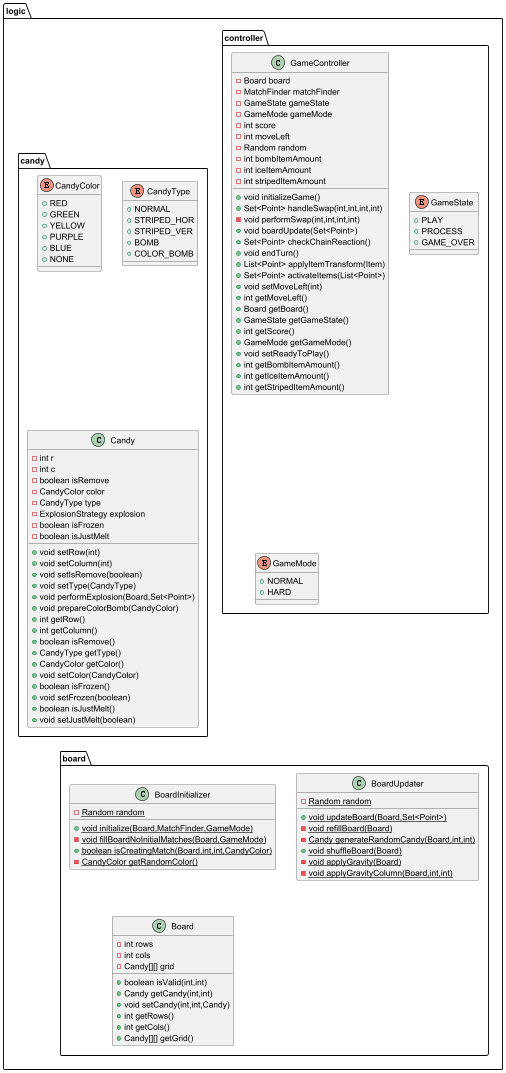

The diagram above was rendered by PlantUML. Its source (embedded in the PNG):
@startuml
class logic.controller.GameController {
- Board board
- MatchFinder matchFinder
- GameState gameState
- GameMode gameMode
- int score
- int moveLeft
- Random random
- int bombItemAmount
- int iceItemAmount
- int stripedItemAmount
+ void initializeGame()
+ Set<Point> handleSwap(int,int,int,int)
- void performSwap(int,int,int,int)
+ void boardUpdate(Set<Point>)
+ Set<Point> checkChainReaction()
+ void endTurn()
+ List<Point> applyItemTransform(Item)
+ Set<Point> activateItems(List<Point>)
+ void setMoveLeft(int)
+ int getMoveLeft()
+ Board getBoard()
+ GameState getGameState()
+ int getScore()
+ GameMode getGameMode()
+ void setReadyToPlay()
+ int getBombItemAmount()
+ int getIceItemAmount()
+ int getStripedItemAmount()
}


enum logic.candy.CandyColor {
+  RED
+  GREEN
+  YELLOW
+  PURPLE
+  BLUE
+  NONE
}

enum logic.controller.GameState {
+  PLAY
+  PROCESS
+  GAME_OVER
}

enum logic.candy.CandyType {
+  NORMAL
+  STRIPED_HOR
+  STRIPED_VER
+  BOMB
+  COLOR_BOMB
}

class logic.board.BoardInitializer {
- {static} Random random
+ {static} void initialize(Board,MatchFinder,GameMode)
- {static} void fillBoardNoInitialMatches(Board,GameMode)
+ {static} boolean isCreatingMatch(Board,int,int,CandyColor)
- {static} CandyColor getRandomColor()
}


class logic.candy.Candy {
- int r
- int c
- boolean isRemove
- CandyColor color
- CandyType type
- ExplosionStrategy explosion
- boolean isFrozen
- boolean isJustMelt
+ void setRow(int)
+ void setColumn(int)
+ void setIsRemove(boolean)
+ void setType(CandyType)
+ void performExplosion(Board,Set<Point>)
+ void prepareColorBomb(CandyColor)
+ int getRow()
+ int getColumn()
+ boolean isRemove()
+ CandyType getType()
+ CandyColor getColor()
+ void setColor(CandyColor)
+ boolean isFrozen()
+ void setFrozen(boolean)
+ boolean isJustMelt()
+ void setJustMelt(boolean)
}


enum logic.controller.GameMode {
+  NORMAL
+  HARD
}

class logic.board.BoardUpdater {
- {static} Random random
+ {static} void updateBoard(Board,Set<Point>)
- {static} void refillBoard(Board)
- {static} Candy generateRandomCandy(Board,int,int)
+ {static} void shuffleBoard(Board)
- {static} void applyGravity(Board)
- {static} void applyGravityColumn(Board,int,int)
}


class logic.board.Board {
- int rows
- int cols
- Candy[][] grid
+ boolean isValid(int,int)
+ Candy getCandy(int,int)
+ void setCandy(int,int,Candy)
+ int getRows()
+ int getCols()
+ Candy[][] getGrid()
}


@enduml